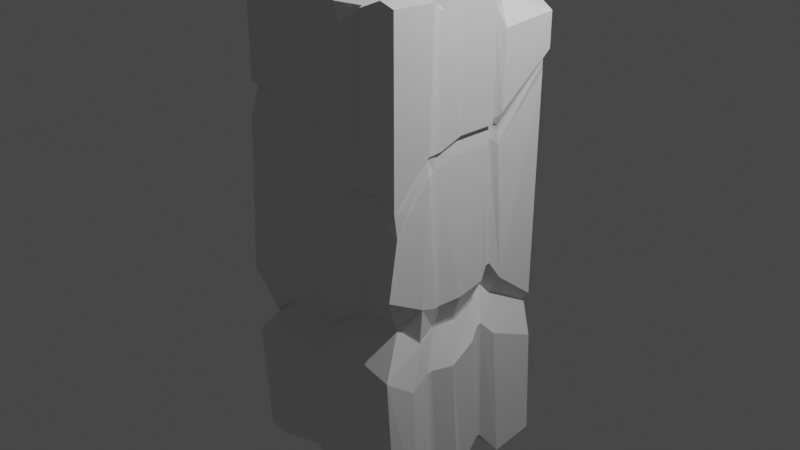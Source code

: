 # Source: V6.Set.RockPillar01.blend  (saved by Blender 2.82.7; exported with 4.5.12 LTS)
import bpy
from mathutils import Matrix  # noqa: F401  (used for matrix-valued properties, if any)

bpy.ops.wm.read_factory_settings(use_empty=True)
scene = bpy.context.scene
scene.name = 'Scene'

# ---- collections
col_collection = bpy.data.collections.new('Collection'); scene.collection.children.link(col_collection)

# ---- materials (node trees are filled in below, after node groups)
mat_material = bpy.data.materials.new('Material')
mat_material.alpha_threshold = 0.0
mat_material.use_transparent_shadow = False
mat_material.line_color = (0.0, 0.0, 0.0, 1.0)

# ---- material node trees
mat_material.use_nodes = True; mat_material.node_tree.nodes.clear()
_N = mat_material.node_tree.nodes; _L = mat_material.node_tree.links
n0 = _N.new('ShaderNodeOutputMaterial'); n0.name = 'Material Output'; n0.location = (300, 300)
n1 = _N.new('ShaderNodeBsdfPrincipled'); n1.name = 'Principled BSDF'; n1.location = (10, 300)
n1.distribution = 'GGX'
n1.subsurface_method = 'BURLEY'
n1.inputs[2].default_value = 0.4
n1.inputs[3].default_value = 1.45
n1.inputs[27].default_value = (0.0, 0.0, 0.0, 1.0)
n1.inputs[28].default_value = 1.0
_L.new(n1.outputs[0], n0.inputs[0])
n0.is_active_output = True

# ---- world
world_world = bpy.data.worlds.new('World'); scene.world = world_world
world_world.use_nodes = True; world_world.node_tree.nodes.clear()
_N = world_world.node_tree.nodes; _L = world_world.node_tree.links
n0 = _N.new('ShaderNodeOutputWorld'); n0.name = 'World Output'; n0.location = (300, 300)
n1 = _N.new('ShaderNodeBackground'); n1.name = 'Background'; n1.location = (10, 300)
n1.inputs[0].default_value = (0.05088, 0.05088, 0.05088, 1.0)
_L.new(n1.outputs[0], n0.inputs[0])
n0.is_active_output = True
world_world.color = (0.05088, 0.05088, 0.05088)
world_world.use_sun_shadow = False
world_world.sun_shadow_jitter_overblur = 0.0

# ---- cameras
cam_camera = bpy.data.cameras.new('Camera')
cam_camera.clip_end = 100.0
cam_camera.ortho_scale = 7.314

# ---- lights
light_light = bpy.data.lights.new('Light', 'POINT')
light_light.transmission_factor = 0.0
light_light.energy = 1000.0
light_light.shadow_soft_size = 0.1
light_light.shadow_maximum_resolution = 0.006
light_light.use_absolute_resolution = True

# ---- meshes
me_cube = bpy.data.meshes.new('Cube')
me_cube.from_pydata([(1.0, 1.0, 0.8512), (1.0, 1.0, -1.0), (1.0, -1.0, 1.0), (1.0, -1.0, -1.0), (-0.9489, 1.0, 0.7832), (-1.0, 1.0, -1.0), (-1.0, -1.0, 1.0), (-1.0, -1.0, -1.0), (0.9456, 0.9757, 0.6166), (1.05, -1.011, 0.2006), (0.9664, 0.9361, -0.3259), (1.048, -1.108, -0.04195), (-1.009, 1.019, 0.2703), (-1.015, 0.9145, -0.2139), (-1.058, -0.983, 0.4266), (-0.9807, -1.102, -0.2139), (-0.9563, -0.5902, -0.9992), (1.053, -0.5918, 0.9994), (-0.9429, -0.4575, 1.0), (1.039, -0.7246, -0.9999), (1.068, -0.6472, 0.3879), (1.056, -0.7001, -0.1297), (-0.982, -0.478, 0.3763), (-0.9364, -0.6188, -0.1686), (-1.009, 0.3187, 0.8771), (1.011, 0.4979, -1.022), (0.978, 0.3474, 0.3966), (1.018, 0.4099, -0.1657), (-0.9887, 0.5053, -1.025), (0.9913, 0.3871, 0.832), (-1.041, 0.3866, 0.4133), (-0.9836, 0.3717, -0.1371), (0.3551, 1.005, -0.9813), (0.2677, -1.004, 0.9743), (0.442, -0.9944, -1.024), (0.2359, 0.9954, 0.9754), (0.1437, 0.9878, 0.424), (0.3316, 0.9564, -0.2494), (0.3283, -1.003, 0.192), (0.4244, -0.9983, -0.06783), (0.4736, -0.6826, -1.024), (0.3125, -0.548, 0.9743), (0.2379, 0.4557, 0.9511), (0.4314, 0.5055, -1.046), (-0.4721, 0.895, -0.9985), (-0.5905, -0.8907, 1.032), (-0.4965, 1.044, 0.3197), (-0.6607, 0.875, -0.3282), (-0.5852, -0.7407, -0.9716), (-0.5087, 0.3967, -1.014), (-0.661, -1.094, -0.9662), (-0.5015, 1.099, 0.8762), (-0.6594, -0.943, 0.427), (-0.6051, -1.078, -0.1357), (-0.4889, -0.4063, 1.024), (-0.4666, 0.5136, 0.9255), (-1.0, -1.0, 0.5673), (1.0, 1.0, 0.707), (1.0, -1.0, 0.2861), (-1.0, 1.0, 0.5045), (-0.9461, -0.4896, 0.516), (1.049, -0.6274, 0.4634), (-1.004, 0.3578, 0.5553), (1.003, 0.3589, 0.52), (0.3271, -1.001, 0.293), (0.1616, 0.9959, 0.5101), (-0.6077, -0.9404, 0.5449), (-0.4952, 1.048, 0.4327), (1.045, 0.8832, -0.5041), (1.049, -1.143, -0.3758), (-0.9257, 0.915, -0.3659), (-1.013, -1.063, -0.5158), (1.062, -0.8161, -0.4719), (-0.9322, -0.6305, -0.4289), (1.075, 0.2884, -0.3908), (-0.9219, 0.3455, -0.3335), (0.4354, 0.8825, -0.4212), (0.4355, -1.127, -0.3946), (-0.5811, 0.8788, -0.4869), (-0.6479, -1.131, -0.4483), (-1.0, -0.01415, -1.0), (1.0, 0.2335, 1.0), (-1.038, 0.2498, 0.443), (-0.9772, 0.1772, -0.1088), (-1.0, -0.07261, 1.0), (1.0, -0.03403, -1.0), (0.9801, 0.2153, 0.4175), (1.024, 0.1346, -0.1397), (0.2481, 0.229, 0.975), (0.4224, 0.168, -1.024), (-0.5545, 0.02735, -0.9844), (-0.4841, 0.2307, 1.014), (1.006, 0.2335, 0.4885), (-1.0, 0.2335, 0.5766), (-0.9255, 0.1391, -0.3203), (1.071, -0.01706, -0.3791), (-0.9542, -0.3902, -0.9928), (0.9584, -0.1586, 1.018), (-1.043, -0.3845, 0.3882), (-0.9548, -0.4733, -0.158), (0.2232, -0.2532, 0.9888), (0.4675, -0.2101, -1.009), (-0.5543, -0.4, -0.9662), (-0.5573, -0.2013, 1.032), (0.9782, -0.1554, 0.4841), (1.058, -0.2723, -0.4472), (-1.027, -0.4021, 1.007), (1.031, -0.1467, -0.9815), (0.9516, -0.1759, 0.4086), (1.029, -0.175, -0.1625), (-1.009, -0.3993, 0.5275), (-0.9367, -0.4681, -0.4145), (0.6194, -1.008, -0.9821), (0.7765, 1.009, 0.9024), (0.7389, -1.001, 0.2326), (0.7849, -1.12, -0.02746), (0.8669, -0.5691, 1.015), (0.7778, 0.5179, 0.9363), (0.5683, 0.9911, -0.984), (0.8276, -0.9907, 1.016), (0.5896, 0.9909, 0.4837), (0.635, 0.9506, -0.2198), (0.6446, -0.7053, -0.9824), (0.59, 0.491, -1.006), (0.6264, 1.002, 0.5664), (0.7563, -0.9967, 0.3319), (0.7348, -1.133, -0.3541), (0.7055, 0.8775, -0.3945), (0.796, 0.2423, 1.015), (0.5879, 0.1547, -0.9833), (0.7699, -0.1725, 1.033), (0.6379, -0.2035, -0.9664), (-0.1177, -0.9612, -1.0), (-0.122, 1.039, 0.9999), (-0.1095, -0.9575, 0.3833), (-0.04756, -1.02, -0.1623), (-0.004522, -0.4684, 0.9992), (-0.1035, 0.3548, 0.9749), (-0.2001, 1.037, -0.9998), (-0.03961, -0.9595, 0.9997), (-0.2247, 1.042, 0.3278), (-0.3603, 0.9259, -0.3239), (-0.0905, -0.6033, -0.9998), (-0.1693, 0.5404, -1.024), (-0.2203, 1.035, 0.439), (-0.05911, -0.9599, 0.5001), (-0.08748, -1.052, -0.4763), (-0.2843, 0.9507, -0.4833), (-0.08608, 0.167, 0.9998), (-0.1641, 0.1656, -0.9999), (-0.1004, -0.267, 1.011), (-0.1065, -0.2537, -0.9886), (0.9589, 0.9559, 0.6678), (0.9589, 0.9559, 0.6548), (0.9589, -0.9585, 0.2942), (0.9589, -0.9585, 0.2655), (0.9616, 0.3476, 0.4461), (-0.9555, 0.9559, 0.5033), (-0.9555, 0.9559, 0.4834), (-0.4875, 1.001, 0.4124), (-0.9007, -0.4767, 0.4947), (-0.9555, -0.9585, 0.546), (0.7315, -0.9559, 0.3116), (1.009, -0.6087, 0.4422), (-0.9662, -0.3786, 0.5066), (0.9647, 0.2222, 0.4674), (-0.9598, 0.3742, 0.5088), (0.6039, 0.9572, 0.5455), (0.145, 0.9516, 0.4886), (-0.05111, -0.918, 0.4789), (0.3088, -0.9596, 0.2722), (-0.2086, 0.9915, 0.418), (-0.5921, -0.9024, 0.5231), (-0.9555, -0.9585, 0.5634), (-0.9006, -0.4754, 0.5141), (1.009, -0.6073, 0.4638), (-0.96, 0.3447, 0.5507), (0.9612, 0.3457, 0.4666), (0.3064, -0.9598, 0.2996), (0.148, 0.9516, 0.5073), (-0.5914, -0.9004, 0.5427), (-0.4837, 1.003, 0.4352), (-0.2046, 0.9917, 0.4406), (0.61, 0.9575, 0.5635), (-0.05033, -0.918, 0.499), (0.9356, -0.1452, 0.4843), (-0.9555, 0.2222, 0.5723), (0.7344, -0.9557, 0.3391), (-0.9555, 0.2222, 0.5553), (0.9363, -0.1451, 0.4629), (0.9644, 0.2222, 0.4879), (-0.9669, -0.3787, 0.5259), (-0.9407, 0.2347, 0.9749), (-0.9407, 0.2812, 0.8841), (0.946, 0.2347, -0.9118), (0.946, 0.2812, -0.9118), (0.9272, 0.2176, 0.4254), (0.9281, 0.264, 0.4274), (0.9803, 0.2411, -0.09446), (0.9802, 0.289, -0.09135), (0.5163, 0.3331, 0.8894), (0.946, 0.2812, 0.9204), (-0.5159, 0.2302, -0.8995), (-0.9407, 0.3163, -0.943), (1.035, 0.1334, -0.3254), (-0.9407, 0.2812, 0.5797), (-0.9072, 0.2432, -0.06105), (-0.9768, 0.2965, 0.454), (0.9519, 0.2812, 0.494), (-0.8683, 0.1871, -0.3311), (-0.07906, 0.3211, 0.9746), (0.2233, 0.3302, 0.9496), (0.6315, 0.3632, -0.8947), (0.3081, 0.3306, -0.9866), (-0.1529, 0.3196, -0.9179), (-0.4501, 0.4159, 0.9315), (-0.8987, 0.2241, 0.5554), (-0.9767, 0.2502, 0.4494), (0.9127, 0.2241, 0.4724), (-0.9407, 0.2347, 0.5755), (-0.8777, 0.145, -0.3567), (-0.9407, 0.2028, -0.9118), (0.946, 0.2347, 0.9749), (-0.9074, 0.195, -0.0653), (0.2249, 0.23, 0.9496), (0.3894, 0.2393, -0.936), (-0.5244, 0.1412, -0.8981), (-0.4579, 0.3333, 0.9869), (0.9515, 0.2347, 0.4923), (1.032, 0.08806, -0.3319), (0.9131, 0.2685, 0.4741), (-0.07714, 0.2747, 0.9746), (-0.1508, 0.2732, -0.9119), (0.7652, 0.2427, 0.9904), (0.6074, 0.2262, -0.8947), (-0.8987, 0.2685, 0.5197), (-0.8987, 0.2685, 0.5755), (0.9128, 0.2685, 0.4934), (-0.8987, 0.2241, 0.5714), (0.9124, 0.2241, 0.4918), (0.9141, 0.388, -0.2398), (0.911, 0.9105, -0.3604), (-0.5799, 0.877, -0.4112), (-0.9044, 0.9105, -0.3259), (-0.9044, -0.8811, -0.4309), (-0.9044, -0.9049, -0.4191), (-0.8537, -0.5109, -0.3522), (0.6524, -0.9074, -0.1916), (0.911, -0.9049, -0.1925), (0.958, -0.6291, -0.2978), (-0.8876, -0.3443, -0.3378), (-0.9009, 0.3983, -0.2814), (0.5973, 0.9066, -0.2766), (0.3071, 0.9116, -0.3097), (-0.07361, -0.8647, -0.3444), (0.3295, -0.9039, -0.2368), (-0.2887, 0.9434, -0.4054), (-0.6026, -0.9364, -0.3212), (0.862, 0.258, -0.1801), (0.911, 0.9343, -0.3735), (0.911, -0.8811, -0.2094), (-0.9044, 0.9343, -0.3398), (0.9595, -0.6063, -0.3126), (-0.8522, -0.488, -0.3657), (0.9143, 0.4134, -0.2561), (-0.9007, 0.4236, -0.2968), (0.308, 0.9355, -0.3245), (0.3305, -0.88, -0.2533), (-0.5747, 0.8992, -0.4235), (-0.6009, -0.9141, -0.3349), (-0.07512, -0.8409, -0.3578), (0.65, -0.8837, -0.2081), (-0.287, 0.9674, -0.4174), (0.91, -0.09958, -0.2884), (0.5951, 0.9303, -0.2912), (0.9123, -0.1235, -0.2737), (0.911, 0.1231, -0.2249), (-0.8505, 0.258, -0.2168), (-0.89, -0.3203, -0.3513), (-0.9044, 0.2386, -0.2802), (-0.9044, 0.2147, -0.2649), (0.911, 0.147, -0.2411), (0.862, 0.2819, -0.1955), (0.862, 0.2159, -0.1851), (-0.8505, 0.2819, -0.2884), (-0.8505, 0.2397, -0.3109), (-0.8505, 0.2159, -0.2229), (0.862, 0.2397, -0.2004), (0.5436, 0.9676, -0.9656), (0.4946, 0.9676, -0.9656), (0.5436, -0.9662, 0.9682), (0.4946, -0.8922, 0.9682), (0.4161, 0.9582, 0.4526), (0.3588, 0.9598, 0.4365), (0.53, 0.9223, -0.2264), (0.4831, 0.9241, -0.2167), (0.585, -0.6766, -0.9656), (0.5361, -0.6733, -0.9656), (0.5544, 0.4837, -0.9874), (0.5055, 0.4839, -0.9875), (0.4946, 0.9676, 0.8562), (0.4862, 0.4456, 0.8902), (0.4563, -0.2066, 0.9836), (0.5491, -0.5449, 0.9676), (0.5264, -0.195, -0.95), (0.5582, -0.9664, -0.04097), (0.4872, -0.9689, 0.2114), (0.4946, -0.9662, 0.309), (0.3835, 0.9676, 0.5194), (0.5678, 0.8505, -0.384), (0.4946, -0.9662, -0.9656), (0.5394, -1.092, -0.3568), (0.427, 0.9249, 0.53), (0.4436, 0.9676, 0.533), (0.5436, -0.9662, 0.3059), (0.4981, 0.9041, -0.296), (0.6138, 0.8509, -0.3942), (0.4537, 0.9041, -0.2889), (0.5886, -1.093, -0.3573), (0.5163, 0.3041, -0.8804), (0.4289, 0.3062, -0.8804), (0.4946, 0.2264, 0.9682), (0.4701, 0.2276, 0.9439), (0.5436, 0.1945, -0.9656), (0.4405, 0.1959, -0.9656), (0.575, -0.1891, -0.9497), (0.5436, -0.9662, -0.9656), (0.5436, 0.8661, 0.8055), (0.5367, -0.9697, 0.2098), (0.6074, -0.9649, -0.0408), (0.598, -0.5482, 0.9675), (0.5352, 0.4934, 0.8583), (0.5436, 0.2264, 0.9682), (0.5049, -0.2006, 0.9839), (0.423, 0.9249, 0.5125), (0.4981, -0.8512, -0.2173), (0.365, 0.9249, 0.4989), (0.4537, -0.8512, -0.2191), (0.4758, -0.9261, 0.2891), (0.4758, -0.9261, 0.3156), (0.3695, 0.9249, 0.5169), (0.5227, -0.9261, 0.3126), (0.5227, -0.9261, 0.2859), (0.4701, 0.2276, -0.8804), (0.5163, 0.2276, -0.8804), (0.5163, 0.2276, 0.9439), (0.4981, 0.881, -0.2819), (0.4537, 0.881, -0.2746), (0.4537, -0.8743, -0.2031), (0.4981, -0.8743, -0.2013), (0.9207, -0.3698, 0.4467), (0.9599, -0.3842, 0.4463), (-0.9502, -0.3842, -0.9533), (-0.9502, -0.4334, -0.9533), (0.9595, -0.3842, 0.9564), (0.9595, -0.4334, 0.9564), (-0.9849, -0.3667, 0.3656), (-0.9848, -0.4158, 0.3607), (-0.9309, -0.4611, -0.1562), (-0.9311, -0.5123, -0.1607), (-0.9502, -0.4334, 0.494), (-0.9502, -0.4334, 0.9564), (0.9832, -0.4602, -0.1746), (0.9289, -0.4497, 0.3722), (0.9595, -0.4334, 0.4445), (0.9859, -0.5528, -0.4501), (0.9595, -0.4334, -0.9533), (-0.5898, -0.5276, -0.9287), (-0.9258, -0.5066, -0.4093), (0.7811, -0.4248, 0.9714), (0.2517, -0.4376, 0.9322), (0.477, -0.4191, 0.926), (-0.05067, -0.3929, 0.9561), (0.2509, -0.3884, 0.9322), (0.4173, -0.379, -0.9763), (0.4181, -0.4282, -0.9764), (-0.1252, -0.3945, -0.9534), (-0.5226, -0.3331, 0.9793), (-0.5851, -0.4787, -0.9295), (-0.5179, -0.2842, 0.9785), (0.9203, -0.4169, 0.445), (-0.9077, -0.3698, 0.4783), (0.9207, -0.3698, 0.4262), (0.9298, -0.4006, 0.3744), (-0.9077, -0.4169, 0.4924), (0.9891, -0.5047, -0.4432), (-0.9502, -0.3842, 0.4985), (-0.9077, -0.3698, 0.4967), (0.8746, -0.3925, -0.2823), (-0.9502, -0.3842, 0.9564), (0.9595, -0.3842, -0.9533), (0.9831, -0.4095, -0.1713), (-0.9222, -0.4587, -0.4012), (-0.0527, -0.3438, 0.9561), (-0.1272, -0.3453, -0.9534), (0.7798, -0.3756, 0.9713), (0.5237, -0.3715, -0.9205), (0.5811, -0.3923, -0.9367), (0.5824, -0.4415, -0.9367), (0.5237, -0.4191, -0.9205), (0.5237, -0.3715, 0.926), (-0.9077, -0.4169, 0.4738), (0.9203, -0.4169, 0.4244), (0.8746, -0.3697, -0.2962), (-0.8588, -0.3478, -0.3284), (-0.8588, -0.3925, -0.3348), (-0.8588, -0.3697, -0.3475), (0.8746, -0.325, -0.2909), (0.8746, -0.3478, -0.2769), (-0.8588, -0.325, -0.3412), (0.5237, -0.4191, 0.926), (0.477, -0.4191, -0.9205), (0.477, -0.3715, 0.926), (0.477, -0.3715, -0.9205), (-0.3083, 0.9166, 0.4176), (-0.3234, 0.9589, 0.4158), (-0.2813, 0.9589, 0.4219), (-0.268, 0.9166, 0.4235), (-0.237, -0.3707, 0.9193), (-0.2834, -0.3005, 0.972), (-0.1941, 0.2239, -0.8752), (-0.2079, 0.1211, -0.9599), (-0.2079, 0.9589, -0.9599), (-0.2524, 0.9589, -0.9599), (-0.2079, -0.9622, 0.9612), (-0.2524, -0.9622, 0.9612), (-0.2811, 0.966, 0.315), (-0.3215, 0.967, 0.3072), (-0.3914, 0.859, -0.3116), (-0.4473, 0.8553, -0.3179), (-0.1676, -0.6198, -0.9594), (-0.2121, -0.6168, -0.9594), (-0.1971, 0.4809, -0.9826), (-0.2416, 0.4811, -0.9826), (-0.2524, -0.9622, -0.9599), (-0.3676, 0.8822, -0.4698), (-0.2524, -0.9622, 0.4929), (-0.2209, -1.025, -0.1624), (-0.2987, -0.9575, 0.3794), (-0.3522, 0.9589, 0.9071), (-0.3045, 0.3956, 0.9372), (-0.2493, -1.048, -0.4634), (-0.1992, -0.4892, 0.961), (-0.1977, -0.9223, 0.4803), (-0.2079, -0.9622, 0.4813), (-0.2268, -0.8479, -0.351), (-0.3159, 0.8959, -0.4011), (-0.3114, 0.8797, -0.4643), (-0.3649, 0.8959, -0.4086), (-0.3681, 0.873, -0.3971), (-0.3189, 0.873, -0.3895), (-0.2021, -1.05, -0.4567), (-0.2162, 0.3017, 0.9372), (-0.1941, 0.2685, 0.9371), (-0.1941, 0.2685, -0.881), (-0.2361, 0.2239, -0.8752), (-0.2524, 0.1211, -0.9599), (-0.1941, 0.2239, 0.9371), (-0.2079, 0.1208, 0.9612), (-0.2138, -0.289, -0.9489), (-0.2524, 0.1208, 0.9612), (-0.1696, -0.2836, -0.9487), (-0.1944, -0.3707, -0.915), (-0.2404, -0.9223, 0.4914), (-0.3544, 0.3037, 0.9371), (-0.237, -0.3707, -0.915), (-0.2079, -0.9622, -0.9599), (-0.2079, 0.9589, 0.9612), (-0.2518, -0.958, 0.3688), (-0.1743, -1.021, -0.1548), (-0.1547, -0.4922, 0.961), (-0.2392, -0.295, 0.9722), (-0.271, 0.9166, 0.4018), (-0.1864, -0.8479, -0.3428), (-0.237, -0.418, 0.9193), (-0.1944, -0.418, 0.9193), (-0.3112, 0.9166, 0.3956), (-0.2404, -0.9223, 0.4726), (-0.1977, -0.9223, 0.461), (-0.2361, 0.3099, -0.8752), (-0.2361, 0.2239, 0.9371), (-0.2268, -0.8708, -0.3383), (-0.1944, -0.3707, 0.9193), (-0.1864, -0.8708, -0.3298), (-0.1944, -0.418, -0.915), (-0.237, -0.418, -0.915)], [], [(54, 18, 6, 45), (31, 13, 243, 251), (367, 378, 465, 485), (122, 19, 3, 112), (105, 95, 281, 273), (204, 74, 264, 282), (63, 57, 0, 29), (27, 10, 8, 26), (67, 59, 4, 51), (47, 13, 12, 46), (60, 56, 6, 18), (23, 15, 14, 22), (125, 58, 2, 119), (115, 11, 9, 114), (101, 304, 413, 374), (60, 18, 361, 360), (11, 21, 20, 9), (58, 61, 17, 2), (94, 111, 278, 279), (325, 131, 397, 396), (229, 204, 282, 287), (23, 22, 357, 359), (51, 4, 24, 55), (118, 1, 25, 123), (234, 129, 323, 344), (59, 62, 24, 4), (13, 31, 30, 12), (190, 165, 218, 239), (82, 188, 216, 217), (141, 256, 450, 428), (138, 32, 43, 143), (255, 267, 337, 348), (42, 211, 200, 301), (98, 99, 358, 356), (135, 39, 38, 134), (145, 64, 33, 139), (33, 64, 307, 291), (89, 225, 343, 324), (198, 87, 276, 283), (142, 40, 34, 132), (135, 134, 468, 469), (266, 253, 347, 317), (16, 48, 50, 7), (199, 198, 283, 258), (56, 66, 45, 6), (15, 53, 52, 14), (164, 98, 356, 381), (5, 44, 49, 28), (159, 181, 414, 476), (106, 110, 386, 389), (172, 52, 438, 477), (242, 47, 429, 449), (13, 47, 242, 243), (145, 139, 424, 444), (75, 28, 203, 209), (46, 12, 158, 159), (103, 379, 418, 419), (61, 58, 154, 175), (9, 20, 163, 155), (58, 125, 187, 154), (64, 145, 184, 178), (62, 59, 157, 176), (36, 168, 336, 293), (180, 172, 477, 463), (40, 142, 376, 375), (184, 145, 444, 443), (134, 169, 478, 468), (5, 70, 78, 44), (38, 39, 305, 306), (138, 147, 76, 32), (71, 79, 269, 244), (1, 68, 74, 25), (7, 71, 73, 16), (105, 273, 407, 385), (118, 127, 68, 1), (19, 72, 69, 3), (28, 75, 70, 5), (50, 79, 71, 7), (188, 186, 238, 216), (96, 111, 94, 80), (82, 98, 164, 188), (124, 57, 152, 183), (128, 81, 222, 233), (63, 29, 201, 208), (187, 125, 314, 341), (122, 112, 326, 296), (78, 268, 448, 435), (104, 92, 81, 97), (109, 87, 86, 108), (256, 272, 446, 450), (166, 30, 207, 235), (27, 26, 197, 199), (123, 25, 195, 212), (42, 137, 210, 211), (41, 303, 371, 370), (191, 164, 381, 387), (90, 226, 455, 456), (108, 86, 165, 189), (333, 302, 412, 400), (85, 95, 105, 107), (22, 160, 401, 357), (55, 215, 464, 440), (80, 90, 102, 96), (149, 89, 101, 151), (302, 100, 373, 412), (91, 84, 106, 103), (129, 85, 107, 131), (70, 75, 265, 261), (93, 110, 106, 84), (83, 99, 98, 82), (64, 178, 339, 307), (81, 128, 130, 97), (143, 43, 213, 214), (90, 80, 221, 226), (126, 271, 335, 318), (3, 69, 126, 112), (26, 8, 153, 156), (66, 56, 173, 180), (17, 116, 119, 2), (27, 199, 258, 240), (57, 124, 113, 0), (10, 121, 120, 8), (103, 106, 389, 379), (0, 113, 117, 29), (189, 185, 350, 382), (125, 119, 290, 314), (35, 42, 301, 300), (115, 114, 328, 329), (21, 11, 248, 249), (43, 32, 289, 299), (393, 150, 471, 482), (88, 148, 150, 100), (30, 31, 206, 207), (148, 88, 224, 231), (272, 147, 447, 446), (34, 77, 146, 132), (8, 120, 167, 153), (36, 140, 171, 168), (41, 136, 139, 33), (206, 31, 251, 277), (65, 144, 133, 35), (37, 141, 140, 36), (278, 111, 392, 409), (35, 133, 137, 42), (270, 254, 483, 473), (126, 69, 260, 271), (142, 132, 466, 430), (137, 133, 467, 452), (97, 130, 395, 354), (377, 54, 442, 474), (140, 141, 428, 426), (161, 172, 180, 173), (179, 65, 308, 340), (169, 170, 178, 184), (24, 62, 205, 193), (158, 166, 176, 157), (155, 163, 175, 154), (262, 72, 365, 403), (162, 155, 154, 187), (160, 161, 173, 174), (159, 158, 157, 181), (156, 153, 152, 177), (55, 24, 193, 215), (189, 165, 190, 185), (54, 45, 425, 442), (188, 164, 191, 186), (61, 175, 380, 364), (153, 167, 183, 152), (269, 79, 441, 445), (168, 171, 182, 179), (26, 156, 230, 197), (25, 74, 204, 195), (131, 107, 390, 397), (133, 144, 416, 467), (118, 123, 298, 288), (117, 113, 327, 331), (110, 93, 186, 191), (92, 104, 185, 190), (56, 60, 174, 173), (59, 67, 181, 157), (22, 14, 161, 160), (12, 30, 166, 158), (57, 63, 177, 152), (123, 212, 319, 298), (62, 176, 236, 205), (14, 52, 172, 161), (175, 163, 402, 380), (134, 38, 170, 169), (114, 9, 155, 162), (144, 65, 179, 182), (198, 199, 197, 196), (228, 208, 201, 222), (146, 77, 267, 270), (196, 197, 230, 218), (221, 220, 209, 203), (195, 204, 229, 194), (79, 50, 434, 441), (203, 202, 226, 221), (214, 213, 225, 232), (96, 102, 378, 352), (215, 193, 192, 227), (212, 195, 194, 234), (95, 229, 287, 281), (205, 219, 192, 193), (206, 223, 217, 207), (120, 121, 294, 292), (201, 200, 233, 222), (46, 159, 476, 427), (211, 210, 231, 224), (218, 230, 237, 239), (235, 216, 238, 236), (219, 205, 236, 238), (208, 228, 239, 237), (207, 217, 216, 235), (81, 92, 228, 222), (86, 87, 198, 196), (146, 270, 473, 451), (186, 93, 219, 238), (113, 124, 313, 327), (143, 214, 454, 432), (84, 91, 227, 192), (89, 149, 232, 225), (92, 190, 239, 228), (85, 129, 234, 194), (176, 166, 235, 236), (225, 213, 320, 343), (177, 63, 208, 237), (254, 135, 469, 483), (224, 88, 321, 322), (156, 177, 237, 230), (69, 72, 262, 260), (165, 86, 196, 218), (95, 85, 194, 229), (93, 84, 192, 219), (29, 117, 200, 201), (80, 94, 220, 221), (83, 82, 217, 223), (28, 49, 202, 203), (269, 257, 245, 244), (265, 251, 243, 261), (262, 249, 248, 260), (274, 252, 241, 259), (67, 51, 439, 415), (244, 245, 246, 263), (259, 241, 240, 264), (279, 280, 286, 285), (272, 256, 253, 266), (211, 224, 322, 200), (261, 243, 242, 268), (139, 136, 470, 424), (251, 265, 284, 277), (264, 240, 258, 282), (278, 250, 280, 279), (160, 174, 384, 401), (281, 276, 275, 273), (260, 248, 247, 271), (233, 200, 345), (267, 255, 254, 270), (210, 137, 452, 453), (285, 286, 277, 284), (282, 258, 283, 287), (276, 281, 287, 283), (78, 70, 261, 268), (183, 167, 334, 312), (15, 23, 246, 245), (119, 116, 330, 290), (209, 220, 285, 284), (53, 15, 245, 257), (76, 147, 272, 266), (21, 249, 388, 362), (39, 135, 254, 255), (11, 115, 247, 248), (75, 209, 284, 265), (141, 37, 253, 256), (121, 10, 241, 252), (74, 68, 259, 264), (100, 150, 393, 373), (87, 109, 275, 276), (83, 223, 286, 280), (73, 71, 244, 263), (223, 206, 277, 286), (220, 94, 279, 285), (99, 83, 280, 250), (303, 330, 410, 371), (10, 27, 240, 241), (68, 127, 274, 259), (329, 305, 348, 349), (327, 300, 301, 331), (107, 105, 385, 390), (294, 295, 293, 292), (313, 308, 300, 327), (330, 303, 291, 290), (308, 313, 312, 340), (326, 318, 311, 310), (299, 298, 319, 320), (316, 309, 317, 315), (332, 321, 302, 333), (324, 323, 325, 304), (289, 309, 316, 288), (289, 288, 298, 299), (163, 20, 363, 402), (305, 329, 328, 306), (307, 314, 290, 291), (297, 296, 326, 310), (334, 336, 340, 312), (338, 342, 341, 339), (314, 307, 339, 341), (306, 328, 342, 338), (292, 293, 336, 334), (200, 322, 345), (320, 319, 344, 343), (321, 332, 345, 322), (323, 324, 343, 344), (331, 301, 200), (335, 349, 348, 337), (317, 347, 346, 315), (295, 294, 346, 347), (311, 318, 335, 337), (37, 36, 293, 295), (65, 35, 300, 308), (32, 76, 309, 289), (213, 43, 299, 320), (271, 247, 349, 335), (200, 117, 331), (34, 40, 297, 310), (252, 274, 315, 346), (274, 127, 316, 315), (77, 34, 310, 311), (39, 255, 348, 305), (129, 131, 325, 323), (41, 33, 291, 303), (247, 115, 329, 349), (76, 266, 317, 309), (130, 128, 332, 333), (178, 170, 338, 339), (168, 179, 340, 336), (267, 77, 311, 337), (128, 233, 345, 332), (127, 118, 288, 316), (88, 100, 302, 321), (112, 126, 318, 326), (114, 162, 342, 328), (101, 89, 324, 304), (170, 38, 306, 338), (124, 183, 312, 313), (121, 252, 346, 294), (167, 120, 292, 334), (162, 187, 341, 342), (253, 37, 295, 347), (212, 234, 344, 319), (358, 359, 357, 356), (386, 360, 361, 389), (397, 390, 366, 398), (379, 389, 361, 377), (394, 374, 375, 376), (359, 358, 404, 405), (352, 378, 367, 353), (53, 257, 481, 437), (351, 364, 380, 350), (390, 385, 365, 366), (362, 391, 383, 363), (364, 351, 354, 355), (353, 368, 392, 352), (360, 386, 387, 384), (375, 374, 413, 411), (354, 395, 369, 355), (373, 370, 371, 412), (373, 393, 372, 370), (47, 46, 427, 429), (381, 401, 384, 387), (402, 382, 350, 380), (397, 398, 399, 396), (356, 357, 401, 381), (363, 383, 382, 402), (369, 395, 400, 410), (407, 408, 388, 403), (406, 405, 404, 409), (391, 362, 388, 408), (392, 368, 406, 409), (365, 385, 407, 403), (400, 412, 371, 410), (413, 396, 399, 411), (122, 296, 399, 398), (20, 21, 362, 363), (297, 40, 375, 411), (108, 189, 382, 383), (17, 61, 364, 355), (275, 109, 391, 408), (72, 19, 366, 365), (174, 60, 360, 384), (48, 16, 353, 367), (18, 54, 377, 361), (16, 73, 368, 353), (257, 269, 445, 481), (136, 41, 370, 372), (73, 263, 406, 368), (116, 17, 355, 369), (110, 191, 387, 386), (151, 101, 374, 394), (185, 104, 351, 350), (249, 262, 403, 388), (263, 246, 405, 406), (250, 278, 409, 404), (19, 122, 398, 366), (109, 108, 383, 391), (273, 275, 408, 407), (104, 97, 354, 351), (130, 333, 400, 395), (304, 325, 396, 413), (99, 250, 404, 358), (296, 297, 411, 399), (246, 23, 359, 405), (111, 96, 352, 392), (330, 116, 369, 410), (441, 451, 473, 445), (469, 437, 481, 483), (430, 431, 485, 484), (467, 439, 440, 452), (428, 429, 427, 426), (416, 415, 439, 467), (470, 442, 425, 424), (426, 427, 476, 472), (415, 416, 417, 414), (444, 436, 463, 443), (466, 451, 441, 434), (447, 435, 448, 446), (421, 456, 455, 420), (429, 428, 450, 449), (458, 460, 419, 471), (456, 421, 461, 459), (423, 435, 447, 422), (431, 430, 466, 434), (436, 444, 424, 425), (437, 469, 468, 438), (423, 422, 432, 433), (472, 476, 414, 417), (459, 461, 462, 465), (477, 478, 443, 463), (438, 468, 478, 477), (453, 464, 480, 457), (479, 454, 420, 455), (460, 458, 457, 480), (433, 432, 454, 479), (452, 440, 464, 453), (442, 470, 475, 474), (473, 483, 481, 445), (448, 449, 450, 446), (482, 418, 474, 475), (465, 462, 484, 485), (471, 419, 418, 482), (136, 372, 475, 470), (379, 377, 474, 418), (102, 90, 456, 459), (148, 231, 457, 458), (138, 143, 432, 422), (91, 103, 419, 460), (181, 67, 415, 414), (376, 142, 430, 484), (144, 182, 417, 416), (226, 202, 479, 455), (215, 227, 480, 464), (214, 232, 420, 454), (151, 394, 462, 461), (231, 210, 453, 457), (48, 367, 485, 431), (169, 184, 443, 478), (50, 48, 431, 434), (149, 151, 461, 421), (182, 171, 472, 417), (44, 78, 435, 423), (227, 91, 460, 480), (150, 148, 458, 471), (378, 102, 459, 465), (45, 66, 436, 425), (232, 149, 421, 420), (52, 53, 437, 438), (202, 49, 433, 479), (372, 393, 482, 475), (147, 138, 422, 447), (394, 376, 484, 462), (49, 44, 423, 433), (132, 146, 451, 466), (51, 55, 440, 439), (66, 180, 463, 436), (268, 242, 449, 448), (171, 140, 426, 472)])
_uv = me_cube.uv_layers.new(name='UVMap')
_uv.uv.foreach_set('vector', [0.7816, 0.6793, 0.875, 0.6793, 0.875, 0.75, 0.7816, 0.75, 0.4618, 0.1603, 0.4589, 0.25, 0.4589, 0.25, 0.4618, 0.1603, 0.2184, 0.6793, 0.2184, 0.6729, 0.2184, 0.6729, 0.2184, 0.6793, 0.3181, 0.6793, 0.375, 0.6793, 0.375, 0.75, 0.3181, 0.75, 0.468, 0.6729, 0.461, 0.5958, 0.461, 0.5958, 0.468, 0.6729, 0.4605, 0.5897, 0.4605, 0.5897, 0.4605, 0.5897, 0.4605, 0.5897, 0.5671, 0.5897, 0.5846, 0.5, 0.625, 0.5, 0.625, 0.5897, 0.4625, 0.5897, 0.4542, 0.5, 0.5829, 0.5, 0.5646, 0.5897, 0.5711, 0.3434, 0.5631, 0.25, 0.625, 0.25, 0.625, 0.3434, 0.4571, 0.3434, 0.4589, 0.25, 0.5605, 0.25, 0.5688, 0.3434, 0.5687, 0.07067, 0.5709, 0.0, 0.625, 0.0, 0.625, 0.07067, 0.4647, 0.07067, 0.467, 0.0, 0.5686, 0.0, 0.5663, 0.07067, 0.5438, 0.8069, 0.5358, 0.75, 0.625, 0.75, 0.625, 0.8069, 0.4749, 0.8069, 0.4773, 0.75, 0.532, 0.75, 0.5403, 0.8069, 0.3118, 0.6729, 0.3118, 0.6729, 0.3118, 0.6729, 0.3118, 0.6729, 0.5687, 0.07067, 0.625, 0.07067, 0.625, 0.07067, 0.5687, 0.07067, 0.4773, 0.75, 0.4707, 0.6793, 0.5464, 0.6793, 0.532, 0.75, 0.5358, 0.75, 0.5496, 0.6793, 0.625, 0.6793, 0.625, 0.75, 0.46, 0.1542, 0.4625, 0.07711, 0.4625, 0.07711, 0.46, 0.1542, 0.3181, 0.6729, 0.3181, 0.6729, 0.3181, 0.6729, 0.3181, 0.6729, 0.461, 0.5958, 0.4605, 0.5897, 0.4605, 0.5897, 0.461, 0.5958, 0.4647, 0.07067, 0.5663, 0.07067, 0.5663, 0.07067, 0.4647, 0.07067, 0.7816, 0.5, 0.875, 0.5, 0.875, 0.5897, 0.7816, 0.5897, 0.3181, 0.5, 0.375, 0.5, 0.375, 0.5897, 0.3181, 0.5897, 0.3181, 0.5958, 0.3181, 0.5958, 0.3181, 0.5958, 0.3181, 0.5958, 0.5631, 0.25, 0.5659, 0.1603, 0.625, 0.1603, 0.625, 0.25, 0.4589, 0.25, 0.4618, 0.1603, 0.5634, 0.1603, 0.5605, 0.25, 0.5659, 0.5958, 0.5634, 0.5958, 0.5634, 0.5958, 0.5659, 0.5958, 0.5636, 0.1542, 0.5636, 0.1542, 0.5636, 0.1542, 0.5636, 0.1542, 0.457, 0.3492, 0.457, 0.3492, 0.457, 0.3492, 0.457, 0.3492, 0.2242, 0.5, 0.3118, 0.5, 0.3118, 0.5897, 0.2242, 0.5897, 0.4747, 0.8132, 0.4724, 0.8132, 0.4724, 0.8132, 0.4747, 0.8132, 0.6882, 0.5897, 0.6882, 0.5897, 0.6882, 0.5897, 0.6882, 0.5897, 0.5661, 0.07711, 0.4645, 0.07711, 0.4645, 0.07711, 0.5661, 0.07711, 0.4711, 0.9008, 0.4747, 0.8132, 0.5413, 0.8132, 0.5541, 0.9008, 0.557, 0.9008, 0.5446, 0.8132, 0.625, 0.8132, 0.625, 0.9008, 0.625, 0.8132, 0.5446, 0.8132, 0.5446, 0.8132, 0.625, 0.8132, 0.3118, 0.5958, 0.3118, 0.5958, 0.3118, 0.5958, 0.3118, 0.5958, 0.463, 0.5958, 0.463, 0.5958, 0.463, 0.5958, 0.463, 0.5958, 0.2242, 0.6793, 0.3118, 0.6793, 0.3118, 0.75, 0.2242, 0.75, 0.4711, 0.9008, 0.5541, 0.9008, 0.5541, 0.9008, 0.4711, 0.9008, 0.4535, 0.4368, 0.4554, 0.4368, 0.4554, 0.4368, 0.4535, 0.4368, 0.125, 0.6793, 0.2184, 0.6793, 0.2184, 0.75, 0.125, 0.75, 0.4625, 0.5897, 0.463, 0.5958, 0.463, 0.5958, 0.4625, 0.5897, 0.5709, 1.0, 0.5578, 0.9066, 0.625, 0.9066, 0.625, 1.0, 0.467, 1.0, 0.4708, 0.9066, 0.555, 0.9066, 0.5686, 1.0, 0.5661, 0.07711, 0.5661, 0.07711, 0.5661, 0.07711, 0.5661, 0.07711, 0.125, 0.5, 0.2184, 0.5, 0.2184, 0.5897, 0.125, 0.5897, 0.5688, 0.3434, 0.5711, 0.3434, 0.5711, 0.3434, 0.5688, 0.3434, 0.625, 0.07711, 0.5685, 0.07711, 0.5685, 0.07711, 0.625, 0.07711, 0.555, 0.9066, 0.555, 0.9066, 0.555, 0.9066, 0.555, 0.9066, 0.4571, 0.3434, 0.4571, 0.3434, 0.4571, 0.3434, 0.4571, 0.3434, 0.4589, 0.25, 0.4571, 0.3434, 0.4571, 0.3434, 0.4589, 0.25, 0.557, 0.9008, 0.625, 0.9008, 0.625, 0.9008, 0.557, 0.9008, 0.4598, 0.1603, 0.375, 0.1603, 0.375, 0.1603, 0.4598, 0.1603, 0.5688, 0.3434, 0.5605, 0.25, 0.5605, 0.25, 0.5688, 0.3434, 0.7816, 0.6729, 0.7816, 0.6729, 0.7816, 0.6729, 0.7816, 0.6729, 0.5496, 0.6793, 0.5358, 0.75, 0.5358, 0.75, 0.5496, 0.6793, 0.532, 0.75, 0.5464, 0.6793, 0.5464, 0.6793, 0.532, 0.75, 0.5358, 0.75, 0.5438, 0.8069, 0.5438, 0.8069, 0.5358, 0.75, 0.5446, 0.8132, 0.557, 0.9008, 0.557, 0.9008, 0.5446, 0.8132, 0.5659, 0.1603, 0.5631, 0.25, 0.5631, 0.25, 0.5659, 0.1603, 0.5772, 0.4368, 0.5772, 0.4368, 0.5772, 0.4368, 0.5772, 0.4368, 0.5578, 0.9066, 0.555, 0.9066, 0.555, 0.9066, 0.5578, 0.9066, 0.3118, 0.6793, 0.2242, 0.6793, 0.2242, 0.6793, 0.3118, 0.6793, 0.557, 0.9008, 0.557, 0.9008, 0.557, 0.9008, 0.557, 0.9008, 0.5541, 0.9008, 0.5541, 0.9008, 0.5541, 0.9008, 0.5541, 0.9008, 0.375, 0.25, 0.457, 0.25, 0.4553, 0.3434, 0.375, 0.3434, 0.5413, 0.8132, 0.4747, 0.8132, 0.4747, 0.8132, 0.5413, 0.8132, 0.375, 0.3492, 0.4552, 0.3492, 0.4535, 0.4368, 0.375, 0.4368, 0.4649, 1.0, 0.4687, 0.9066, 0.4687, 0.9066, 0.4649, 1.0, 0.375, 0.5, 0.4524, 0.5, 0.4605, 0.5897, 0.375, 0.5897, 0.375, 0.0, 0.4649, 0.0, 0.4627, 0.07067, 0.375, 0.07067, 0.468, 0.6729, 0.468, 0.6729, 0.468, 0.6729, 0.468, 0.6729, 0.375, 0.4431, 0.4534, 0.4431, 0.4524, 0.5, 0.375, 0.5, 0.375, 0.6793, 0.4686, 0.6793, 0.4749, 0.75, 0.375, 0.75, 0.375, 0.1603, 0.4598, 0.1603, 0.457, 0.25, 0.375, 0.25, 0.375, 0.9066, 0.4687, 0.9066, 0.4649, 1.0, 0.375, 1.0, 0.5636, 0.1542, 0.5661, 0.1542, 0.5661, 0.1542, 0.5636, 0.1542, 0.375, 0.07711, 0.4625, 0.07711, 0.46, 0.1542, 0.375, 0.1542, 0.5636, 0.1542, 0.5661, 0.07711, 0.5661, 0.07711, 0.5636, 0.1542, 0.5797, 0.4431, 0.5846, 0.5, 0.5846, 0.5, 0.5797, 0.4431, 0.6819, 0.5958, 0.625, 0.5958, 0.625, 0.5958, 0.6819, 0.5958, 0.5671, 0.5897, 0.625, 0.5897, 0.625, 0.5897, 0.5671, 0.5897, 0.5438, 0.8069, 0.5438, 0.8069, 0.5438, 0.8069, 0.5438, 0.8069, 0.3181, 0.6793, 0.3181, 0.75, 0.3181, 0.75, 0.3181, 0.6793, 0.4553, 0.3434, 0.4553, 0.3434, 0.4553, 0.3434, 0.4553, 0.3434, 0.5508, 0.6729, 0.5659, 0.5958, 0.625, 0.5958, 0.625, 0.6729, 0.4701, 0.6729, 0.463, 0.5958, 0.5634, 0.5958, 0.5477, 0.6729, 0.457, 0.3492, 0.4552, 0.3492, 0.4552, 0.3492, 0.457, 0.3492, 0.5634, 0.1603, 0.5634, 0.1603, 0.5634, 0.1603, 0.5634, 0.1603, 0.4625, 0.5897, 0.5646, 0.5897, 0.5646, 0.5897, 0.4625, 0.5897, 0.3181, 0.5897, 0.375, 0.5897, 0.375, 0.5897, 0.3181, 0.5897, 0.6882, 0.5897, 0.7758, 0.5897, 0.7758, 0.5897, 0.6882, 0.5897, 0.6882, 0.6793, 0.6882, 0.6793, 0.6882, 0.6793, 0.6882, 0.6793, 0.5685, 0.07711, 0.5661, 0.07711, 0.5661, 0.07711, 0.5685, 0.07711, 0.2184, 0.5958, 0.2184, 0.5958, 0.2184, 0.5958, 0.2184, 0.5958, 0.5477, 0.6729, 0.5634, 0.5958, 0.5634, 0.5958, 0.5477, 0.6729, 0.6819, 0.6729, 0.6882, 0.6729, 0.6882, 0.6729, 0.6819, 0.6729, 0.375, 0.5958, 0.461, 0.5958, 0.468, 0.6729, 0.375, 0.6729, 0.5663, 0.07067, 0.5663, 0.07067, 0.5663, 0.07067, 0.5663, 0.07067, 0.7816, 0.5897, 0.7816, 0.5897, 0.7816, 0.5897, 0.7816, 0.5897, 0.125, 0.5958, 0.2184, 0.5958, 0.2184, 0.6729, 0.125, 0.6729, 0.2242, 0.5958, 0.3118, 0.5958, 0.3118, 0.6729, 0.2242, 0.6729, 0.6882, 0.6729, 0.6882, 0.6729, 0.6882, 0.6729, 0.6882, 0.6729, 0.7816, 0.5958, 0.875, 0.5958, 0.875, 0.6729, 0.7816, 0.6729, 0.3181, 0.5958, 0.375, 0.5958, 0.375, 0.6729, 0.3181, 0.6729, 0.457, 0.25, 0.4598, 0.1603, 0.4598, 0.1603, 0.457, 0.25, 0.5661, 0.1542, 0.5685, 0.07711, 0.625, 0.07711, 0.625, 0.1542, 0.462, 0.1542, 0.4645, 0.07711, 0.5661, 0.07711, 0.5636, 0.1542, 0.5446, 0.8132, 0.5446, 0.8132, 0.5446, 0.8132, 0.5446, 0.8132, 0.625, 0.5958, 0.6819, 0.5958, 0.6819, 0.6729, 0.625, 0.6729, 0.2242, 0.5897, 0.3118, 0.5897, 0.3118, 0.5897, 0.2242, 0.5897, 0.2184, 0.5958, 0.125, 0.5958, 0.125, 0.5958, 0.2184, 0.5958, 0.4727, 0.8069, 0.4727, 0.8069, 0.4727, 0.8069, 0.4727, 0.8069, 0.375, 0.75, 0.4749, 0.75, 0.4727, 0.8069, 0.375, 0.8069, 0.5646, 0.5897, 0.5829, 0.5, 0.5829, 0.5, 0.5646, 0.5897, 0.5578, 0.9066, 0.5709, 1.0, 0.5709, 1.0, 0.5578, 0.9066, 0.625, 0.6793, 0.6819, 0.6793, 0.6819, 0.75, 0.625, 0.75, 0.4625, 0.5897, 0.4625, 0.5897, 0.4625, 0.5897, 0.4625, 0.5897, 0.5846, 0.5, 0.5797, 0.4431, 0.625, 0.4431, 0.625, 0.5, 0.4542, 0.5, 0.4552, 0.4431, 0.5778, 0.4431, 0.5829, 0.5, 0.7816, 0.6729, 0.875, 0.6729, 0.875, 0.6729, 0.7816, 0.6729, 0.625, 0.5, 0.6819, 0.5, 0.6819, 0.5897, 0.625, 0.5897, 0.5477, 0.6729, 0.5508, 0.6729, 0.5508, 0.6729, 0.5477, 0.6729, 0.5438, 0.8069, 0.625, 0.8069, 0.625, 0.8069, 0.5438, 0.8069, 0.6882, 0.5, 0.6882, 0.5897, 0.6882, 0.5897, 0.6882, 0.5, 0.4749, 0.8069, 0.5403, 0.8069, 0.5403, 0.8069, 0.4749, 0.8069, 0.4707, 0.6793, 0.4773, 0.75, 0.4773, 0.75, 0.4707, 0.6793, 0.3118, 0.5897, 0.3118, 0.5, 0.3118, 0.5, 0.3118, 0.5897, 0.7758, 0.6729, 0.7758, 0.6729, 0.7758, 0.6729, 0.7758, 0.6729, 0.6882, 0.5958, 0.7758, 0.5958, 0.7758, 0.6729, 0.6882, 0.6729, 0.5634, 0.1603, 0.4618, 0.1603, 0.4618, 0.1603, 0.5634, 0.1603, 0.7758, 0.5958, 0.6882, 0.5958, 0.6882, 0.5958, 0.7758, 0.5958, 0.4552, 0.3492, 0.4552, 0.3492, 0.4552, 0.3492, 0.4552, 0.3492, 0.375, 0.8132, 0.4724, 0.8132, 0.4689, 0.9008, 0.375, 0.9008, 0.5829, 0.5, 0.5778, 0.4431, 0.5778, 0.4431, 0.5829, 0.5, 0.5772, 0.4368, 0.5693, 0.3492, 0.5693, 0.3492, 0.5772, 0.4368, 0.6882, 0.6793, 0.7758, 0.6793, 0.7758, 0.75, 0.6882, 0.75, 0.4618, 0.1603, 0.4618, 0.1603, 0.4618, 0.1603, 0.4618, 0.1603, 0.5791, 0.4368, 0.5716, 0.3492, 0.625, 0.3492, 0.625, 0.4368, 0.4554, 0.4368, 0.457, 0.3492, 0.5693, 0.3492, 0.5772, 0.4368, 0.4625, 0.07711, 0.4625, 0.07711, 0.4625, 0.07711, 0.4625, 0.07711, 0.6882, 0.5, 0.7758, 0.5, 0.7758, 0.5897, 0.6882, 0.5897, 0.4689, 0.9008, 0.4711, 0.9008, 0.4711, 0.9008, 0.4689, 0.9008, 0.4727, 0.8069, 0.4749, 0.75, 0.4749, 0.75, 0.4727, 0.8069, 0.2242, 0.6793, 0.2242, 0.75, 0.2242, 0.75, 0.2242, 0.6793, 0.7758, 0.5897, 0.7758, 0.5, 0.7758, 0.5, 0.7758, 0.5897, 0.625, 0.6729, 0.6819, 0.6729, 0.6819, 0.6729, 0.625, 0.6729, 0.7816, 0.6793, 0.7816, 0.6793, 0.7816, 0.6793, 0.7816, 0.6793, 0.5693, 0.3492, 0.457, 0.3492, 0.457, 0.3492, 0.5693, 0.3492, 0.5686, 1.0, 0.555, 0.9066, 0.5578, 0.9066, 0.5709, 1.0, 0.5791, 0.4368, 0.5791, 0.4368, 0.5791, 0.4368, 0.5791, 0.4368, 0.5541, 0.9008, 0.5413, 0.8132, 0.5446, 0.8132, 0.557, 0.9008, 0.625, 0.1603, 0.5659, 0.1603, 0.5659, 0.1603, 0.625, 0.1603, 0.5605, 0.25, 0.5634, 0.1603, 0.5659, 0.1603, 0.5631, 0.25, 0.532, 0.75, 0.5464, 0.6793, 0.5496, 0.6793, 0.5358, 0.75, 0.4686, 0.6793, 0.4686, 0.6793, 0.4686, 0.6793, 0.4686, 0.6793, 0.5403, 0.8069, 0.532, 0.75, 0.5358, 0.75, 0.5438, 0.8069, 0.5663, 0.07067, 0.5686, 0.0, 0.5709, 0.0, 0.5687, 0.07067, 0.5688, 0.3434, 0.5605, 0.25, 0.5631, 0.25, 0.5711, 0.3434, 0.5646, 0.5897, 0.5829, 0.5, 0.5846, 0.5, 0.5671, 0.5897, 0.7816, 0.5897, 0.875, 0.5897, 0.875, 0.5897, 0.7816, 0.5897, 0.5477, 0.6729, 0.5634, 0.5958, 0.5659, 0.5958, 0.5508, 0.6729, 0.7816, 0.6793, 0.7816, 0.75, 0.7816, 0.75, 0.7816, 0.6793, 0.5636, 0.1542, 0.5661, 0.07711, 0.5685, 0.07711, 0.5661, 0.1542, 0.5496, 0.6793, 0.5496, 0.6793, 0.5496, 0.6793, 0.5496, 0.6793, 0.5829, 0.5, 0.5778, 0.4431, 0.5797, 0.4431, 0.5846, 0.5, 0.4687, 0.9066, 0.4687, 0.9066, 0.4687, 0.9066, 0.4687, 0.9066, 0.5772, 0.4368, 0.5693, 0.3492, 0.5716, 0.3492, 0.5791, 0.4368, 0.5646, 0.5897, 0.5646, 0.5897, 0.5646, 0.5897, 0.5646, 0.5897, 0.375, 0.5897, 0.4605, 0.5897, 0.4605, 0.5897, 0.375, 0.5897, 0.3181, 0.6729, 0.375, 0.6729, 0.375, 0.6729, 0.3181, 0.6729, 0.625, 0.3492, 0.5716, 0.3492, 0.5716, 0.3492, 0.625, 0.3492, 0.3181, 0.5, 0.3181, 0.5897, 0.3181, 0.5897, 0.3181, 0.5, 0.6819, 0.5897, 0.6819, 0.5, 0.6819, 0.5, 0.6819, 0.5897, 0.5685, 0.07711, 0.5661, 0.1542, 0.5661, 0.1542, 0.5685, 0.07711, 0.5659, 0.5958, 0.5508, 0.6729, 0.5508, 0.6729, 0.5659, 0.5958, 0.5709, 0.0, 0.5687, 0.07067, 0.5687, 0.07067, 0.5709, 0.0, 0.5631, 0.25, 0.5711, 0.3434, 0.5711, 0.3434, 0.5631, 0.25, 0.5663, 0.07067, 0.5686, 0.0, 0.5686, 0.0, 0.5663, 0.07067, 0.5605, 0.25, 0.5634, 0.1603, 0.5634, 0.1603, 0.5605, 0.25, 0.5846, 0.5, 0.5671, 0.5897, 0.5671, 0.5897, 0.5846, 0.5, 0.3181, 0.5897, 0.3181, 0.5897, 0.3181, 0.5897, 0.3181, 0.5897, 0.5659, 0.1603, 0.5659, 0.1603, 0.5659, 0.1603, 0.5659, 0.1603, 0.5686, 1.0, 0.555, 0.9066, 0.555, 0.9066, 0.5686, 1.0, 0.5496, 0.6793, 0.5464, 0.6793, 0.5464, 0.6793, 0.5496, 0.6793, 0.5541, 0.9008, 0.5413, 0.8132, 0.5413, 0.8132, 0.5541, 0.9008, 0.5403, 0.8069, 0.532, 0.75, 0.532, 0.75, 0.5403, 0.8069, 0.5716, 0.3492, 0.5791, 0.4368, 0.5791, 0.4368, 0.5716, 0.3492, 0.463, 0.5958, 0.4625, 0.5897, 0.5646, 0.5897, 0.5634, 0.5958, 0.5659, 0.5958, 0.5671, 0.5897, 0.625, 0.5897, 0.625, 0.5958, 0.4689, 0.9008, 0.4724, 0.8132, 0.4724, 0.8132, 0.4689, 0.9008, 0.5634, 0.5958, 0.5646, 0.5897, 0.5646, 0.5897, 0.5634, 0.5958, 0.375, 0.1542, 0.46, 0.1542, 0.4598, 0.1603, 0.375, 0.1603, 0.375, 0.5897, 0.4605, 0.5897, 0.461, 0.5958, 0.375, 0.5958, 0.4687, 0.9066, 0.375, 0.9066, 0.375, 0.9066, 0.4687, 0.9066, 0.125, 0.5897, 0.2184, 0.5897, 0.2184, 0.5958, 0.125, 0.5958, 0.2242, 0.5897, 0.3118, 0.5897, 0.3118, 0.5958, 0.2242, 0.5958, 0.125, 0.6729, 0.2184, 0.6729, 0.2184, 0.6729, 0.125, 0.6729, 0.7816, 0.5897, 0.875, 0.5897, 0.875, 0.5958, 0.7816, 0.5958, 0.3181, 0.5897, 0.375, 0.5897, 0.375, 0.5958, 0.3181, 0.5958, 0.461, 0.5958, 0.461, 0.5958, 0.461, 0.5958, 0.461, 0.5958, 0.5659, 0.1603, 0.5661, 0.1542, 0.625, 0.1542, 0.625, 0.1603, 0.4618, 0.1603, 0.462, 0.1542, 0.5636, 0.1542, 0.5634, 0.1603, 0.5778, 0.4431, 0.4552, 0.4431, 0.4552, 0.4431, 0.5778, 0.4431, 0.625, 0.5897, 0.6819, 0.5897, 0.6819, 0.5958, 0.625, 0.5958, 0.5688, 0.3434, 0.5688, 0.3434, 0.5688, 0.3434, 0.5688, 0.3434, 0.6882, 0.5897, 0.7758, 0.5897, 0.7758, 0.5958, 0.6882, 0.5958, 0.5634, 0.5958, 0.5646, 0.5897, 0.5671, 0.5897, 0.5659, 0.5958, 0.5634, 0.1603, 0.5636, 0.1542, 0.5661, 0.1542, 0.5659, 0.1603, 0.5661, 0.1542, 0.5659, 0.1603, 0.5659, 0.1603, 0.5661, 0.1542, 0.5671, 0.5897, 0.5659, 0.5958, 0.5659, 0.5958, 0.5671, 0.5897, 0.5634, 0.1603, 0.5636, 0.1542, 0.5636, 0.1542, 0.5634, 0.1603, 0.625, 0.5958, 0.5659, 0.5958, 0.5659, 0.5958, 0.625, 0.5958, 0.5634, 0.5958, 0.463, 0.5958, 0.463, 0.5958, 0.5634, 0.5958, 0.4689, 0.9008, 0.4689, 0.9008, 0.4689, 0.9008, 0.4689, 0.9008, 0.5661, 0.1542, 0.5661, 0.1542, 0.5661, 0.1542, 0.5661, 0.1542, 0.625, 0.4431, 0.5797, 0.4431, 0.5797, 0.4431, 0.625, 0.4431, 0.2242, 0.5897, 0.2242, 0.5897, 0.2242, 0.5897, 0.2242, 0.5897, 0.875, 0.5958, 0.7816, 0.5958, 0.7816, 0.5958, 0.875, 0.5958, 0.3118, 0.5958, 0.2242, 0.5958, 0.2242, 0.5958, 0.3118, 0.5958, 0.5659, 0.5958, 0.5659, 0.5958, 0.5659, 0.5958, 0.5659, 0.5958, 0.375, 0.5958, 0.3181, 0.5958, 0.3181, 0.5958, 0.375, 0.5958, 0.5659, 0.1603, 0.5634, 0.1603, 0.5634, 0.1603, 0.5659, 0.1603, 0.3118, 0.5958, 0.3118, 0.5897, 0.3118, 0.5897, 0.3118, 0.5958, 0.5671, 0.5897, 0.5671, 0.5897, 0.5671, 0.5897, 0.5671, 0.5897, 0.4711, 0.9008, 0.4711, 0.9008, 0.4711, 0.9008, 0.4711, 0.9008, 0.6882, 0.5958, 0.6882, 0.5958, 0.6882, 0.5958, 0.6882, 0.5958, 0.5646, 0.5897, 0.5671, 0.5897, 0.5671, 0.5897, 0.5646, 0.5897, 0.4749, 0.75, 0.4686, 0.6793, 0.4686, 0.6793, 0.4749, 0.75, 0.5634, 0.5958, 0.5634, 0.5958, 0.5634, 0.5958, 0.5634, 0.5958, 0.461, 0.5958, 0.375, 0.5958, 0.375, 0.5958, 0.461, 0.5958, 0.5661, 0.1542, 0.625, 0.1542, 0.625, 0.1542, 0.5661, 0.1542, 0.625, 0.5897, 0.6819, 0.5897, 0.6819, 0.5897, 0.625, 0.5897, 0.375, 0.1542, 0.46, 0.1542, 0.46, 0.1542, 0.375, 0.1542, 0.462, 0.1542, 0.5636, 0.1542, 0.5636, 0.1542, 0.462, 0.1542, 0.125, 0.5897, 0.2184, 0.5897, 0.2184, 0.5897, 0.125, 0.5897, 0.4687, 0.9066, 0.4708, 0.9066, 0.467, 1.0, 0.4649, 1.0, 0.4598, 0.1603, 0.4618, 0.1603, 0.4589, 0.25, 0.457, 0.25, 0.4686, 0.6793, 0.4707, 0.6793, 0.4773, 0.75, 0.4749, 0.75, 0.4534, 0.4431, 0.4552, 0.4431, 0.4542, 0.5, 0.4524, 0.5, 0.5711, 0.3434, 0.625, 0.3434, 0.625, 0.3434, 0.5711, 0.3434, 0.4649, 0.0, 0.467, 0.0, 0.4647, 0.07067, 0.4627, 0.07067, 0.4524, 0.5, 0.4542, 0.5, 0.4625, 0.5897, 0.4605, 0.5897, 0.46, 0.1542, 0.462, 0.1542, 0.462, 0.1542, 0.46, 0.1542, 0.4552, 0.3492, 0.457, 0.3492, 0.4554, 0.4368, 0.4535, 0.4368, 0.6882, 0.5897, 0.6882, 0.5958, 0.6882, 0.5958, 0.6882, 0.5897, 0.457, 0.25, 0.4589, 0.25, 0.4571, 0.3434, 0.4553, 0.3434, 0.7758, 0.75, 0.7758, 0.6793, 0.7758, 0.6793, 0.7758, 0.75, 0.4618, 0.1603, 0.4598, 0.1603, 0.4598, 0.1603, 0.4618, 0.1603, 0.4605, 0.5897, 0.4625, 0.5897, 0.4625, 0.5897, 0.4605, 0.5897, 0.4625, 0.07711, 0.4645, 0.07711, 0.462, 0.1542, 0.46, 0.1542, 0.5663, 0.07067, 0.5687, 0.07067, 0.5687, 0.07067, 0.5663, 0.07067, 0.461, 0.5958, 0.463, 0.5958, 0.4701, 0.6729, 0.468, 0.6729, 0.4749, 0.75, 0.4773, 0.75, 0.4749, 0.8069, 0.4727, 0.8069, 0.6819, 0.5958, 0.6819, 0.5897, 0.6819, 0.5958, 0.4724, 0.8132, 0.4747, 0.8132, 0.4711, 0.9008, 0.4689, 0.9008, 0.7758, 0.5897, 0.7758, 0.5897, 0.7758, 0.5897, 0.7758, 0.5897, 0.46, 0.1542, 0.462, 0.1542, 0.4618, 0.1603, 0.4598, 0.1603, 0.4605, 0.5897, 0.4625, 0.5897, 0.463, 0.5958, 0.461, 0.5958, 0.463, 0.5958, 0.461, 0.5958, 0.461, 0.5958, 0.463, 0.5958, 0.4553, 0.3434, 0.457, 0.25, 0.457, 0.25, 0.4553, 0.3434, 0.5797, 0.4431, 0.5778, 0.4431, 0.5778, 0.4431, 0.5797, 0.4431, 0.467, 0.0, 0.4647, 0.07067, 0.4647, 0.07067, 0.467, 0.0, 0.6819, 0.75, 0.6819, 0.6793, 0.6819, 0.6793, 0.6819, 0.75, 0.4598, 0.1603, 0.46, 0.1542, 0.46, 0.1542, 0.4598, 0.1603, 0.4708, 0.9066, 0.467, 1.0, 0.467, 1.0, 0.4708, 0.9066, 0.4535, 0.4368, 0.4552, 0.3492, 0.4552, 0.3492, 0.4535, 0.4368, 0.4707, 0.6793, 0.4707, 0.6793, 0.4707, 0.6793, 0.4707, 0.6793, 0.4747, 0.8132, 0.4711, 0.9008, 0.4711, 0.9008, 0.4747, 0.8132, 0.4773, 0.75, 0.4749, 0.8069, 0.4749, 0.8069, 0.4773, 0.75, 0.4598, 0.1603, 0.4598, 0.1603, 0.4598, 0.1603, 0.4598, 0.1603, 0.457, 0.3492, 0.4554, 0.4368, 0.4554, 0.4368, 0.457, 0.3492, 0.4552, 0.4431, 0.4542, 0.5, 0.4542, 0.5, 0.4552, 0.4431, 0.4605, 0.5897, 0.4524, 0.5, 0.4524, 0.5, 0.4605, 0.5897, 0.6882, 0.6729, 0.7758, 0.6729, 0.7758, 0.6729, 0.6882, 0.6729, 0.463, 0.5958, 0.4701, 0.6729, 0.4701, 0.6729, 0.463, 0.5958, 0.462, 0.1542, 0.462, 0.1542, 0.462, 0.1542, 0.462, 0.1542, 0.4627, 0.07067, 0.4649, 0.0, 0.4649, 0.0, 0.4627, 0.07067, 0.462, 0.1542, 0.4618, 0.1603, 0.4618, 0.1603, 0.462, 0.1542, 0.46, 0.1542, 0.46, 0.1542, 0.46, 0.1542, 0.46, 0.1542, 0.4645, 0.07711, 0.462, 0.1542, 0.462, 0.1542, 0.4645, 0.07711, 0.6882, 0.6793, 0.6819, 0.6793, 0.6819, 0.6793, 0.6882, 0.6793, 0.4542, 0.5, 0.4625, 0.5897, 0.4625, 0.5897, 0.4542, 0.5, 0.4524, 0.5, 0.4534, 0.4431, 0.4534, 0.4431, 0.4524, 0.5, 0.4749, 0.8069, 0.4747, 0.8132, 0.4747, 0.8132, 0.4749, 0.8069, 0.6819, 0.5, 0.6882, 0.5, 0.6882, 0.5897, 0.6819, 0.5897, 0.375, 0.6729, 0.468, 0.6729, 0.468, 0.6729, 0.375, 0.6729, 0.4552, 0.4431, 0.4554, 0.4368, 0.5772, 0.4368, 0.5778, 0.4431, 0.5797, 0.4431, 0.5791, 0.4368, 0.625, 0.4368, 0.625, 0.4431, 0.6819, 0.6793, 0.6882, 0.6793, 0.6882, 0.75, 0.6819, 0.75, 0.5791, 0.4368, 0.5797, 0.4431, 0.5797, 0.4431, 0.5791, 0.4368, 0.375, 0.8069, 0.4727, 0.8069, 0.4724, 0.8132, 0.375, 0.8132, 0.3118, 0.5897, 0.3181, 0.5897, 0.3181, 0.5897, 0.3118, 0.5897, 0.4534, 0.4431, 0.4535, 0.4368, 0.4535, 0.4368, 0.4534, 0.4431, 0.6819, 0.5958, 0.6882, 0.5958, 0.6882, 0.6729, 0.6819, 0.6729, 0.3118, 0.5958, 0.3181, 0.5958, 0.3181, 0.6729, 0.3118, 0.6729, 0.375, 0.4368, 0.4535, 0.4368, 0.4534, 0.4431, 0.375, 0.4431, 0.3118, 0.5, 0.3181, 0.5, 0.3181, 0.5897, 0.3118, 0.5897, 0.5464, 0.6793, 0.5464, 0.6793, 0.5464, 0.6793, 0.5464, 0.6793, 0.4747, 0.8132, 0.4749, 0.8069, 0.5403, 0.8069, 0.5413, 0.8132, 0.5446, 0.8132, 0.5438, 0.8069, 0.625, 0.8069, 0.625, 0.8132, 0.3118, 0.6793, 0.3181, 0.6793, 0.3181, 0.75, 0.3118, 0.75, 0.5778, 0.4431, 0.5772, 0.4368, 0.5791, 0.4368, 0.5797, 0.4431, 0.5413, 0.8132, 0.5403, 0.8069, 0.5438, 0.8069, 0.5446, 0.8132, 0.5438, 0.8069, 0.5446, 0.8132, 0.5446, 0.8132, 0.5438, 0.8069, 0.5413, 0.8132, 0.5403, 0.8069, 0.5403, 0.8069, 0.5413, 0.8132, 0.5778, 0.4431, 0.5772, 0.4368, 0.5772, 0.4368, 0.5778, 0.4431, 0.6882, 0.5897, 0.6882, 0.5958, 0.6819, 0.5958, 0.3118, 0.5897, 0.3181, 0.5897, 0.3181, 0.5958, 0.3118, 0.5958, 0.6882, 0.5958, 0.6819, 0.5958, 0.6819, 0.5958, 0.6882, 0.5958, 0.3181, 0.5958, 0.3118, 0.5958, 0.3118, 0.5958, 0.3181, 0.5958, 0.6819, 0.5897, 0.6882, 0.5897, 0.6819, 0.5897, 0.4727, 0.8069, 0.4749, 0.8069, 0.4747, 0.8132, 0.4724, 0.8132, 0.4535, 0.4368, 0.4554, 0.4368, 0.4552, 0.4431, 0.4534, 0.4431, 0.4554, 0.4368, 0.4552, 0.4431, 0.4552, 0.4431, 0.4554, 0.4368, 0.4724, 0.8132, 0.4727, 0.8069, 0.4727, 0.8069, 0.4724, 0.8132, 0.4554, 0.4368, 0.5772, 0.4368, 0.5772, 0.4368, 0.4554, 0.4368, 0.5791, 0.4368, 0.625, 0.4368, 0.625, 0.4368, 0.5791, 0.4368, 0.375, 0.4368, 0.4535, 0.4368, 0.4535, 0.4368, 0.375, 0.4368, 0.3118, 0.5897, 0.3118, 0.5897, 0.3118, 0.5897, 0.3118, 0.5897, 0.4727, 0.8069, 0.4749, 0.8069, 0.4749, 0.8069, 0.4727, 0.8069, 0.6819, 0.5897, 0.6819, 0.5897, 0.6819, 0.5897, 0.3118, 0.75, 0.3118, 0.6793, 0.3118, 0.6793, 0.3118, 0.75, 0.4552, 0.4431, 0.4534, 0.4431, 0.4534, 0.4431, 0.4552, 0.4431, 0.4534, 0.4431, 0.4534, 0.4431, 0.4534, 0.4431, 0.4534, 0.4431, 0.4724, 0.8132, 0.375, 0.8132, 0.375, 0.8132, 0.4724, 0.8132, 0.4747, 0.8132, 0.4747, 0.8132, 0.4747, 0.8132, 0.4747, 0.8132, 0.3181, 0.5958, 0.3181, 0.6729, 0.3181, 0.6729, 0.3181, 0.5958, 0.6882, 0.6793, 0.6882, 0.75, 0.6882, 0.75, 0.6882, 0.6793, 0.4749, 0.8069, 0.4749, 0.8069, 0.4749, 0.8069, 0.4749, 0.8069, 0.4535, 0.4368, 0.4535, 0.4368, 0.4535, 0.4368, 0.4535, 0.4368, 0.6819, 0.6729, 0.6819, 0.5958, 0.6819, 0.5958, 0.6819, 0.6729, 0.5446, 0.8132, 0.5413, 0.8132, 0.5413, 0.8132, 0.5446, 0.8132, 0.5772, 0.4368, 0.5791, 0.4368, 0.5791, 0.4368, 0.5772, 0.4368, 0.4724, 0.8132, 0.4724, 0.8132, 0.4724, 0.8132, 0.4724, 0.8132, 0.6819, 0.5958, 0.6819, 0.5958, 0.6819, 0.5958, 0.6819, 0.5958, 0.4534, 0.4431, 0.375, 0.4431, 0.375, 0.4431, 0.4534, 0.4431, 0.6882, 0.5958, 0.6882, 0.6729, 0.6882, 0.6729, 0.6882, 0.5958, 0.375, 0.8069, 0.4727, 0.8069, 0.4727, 0.8069, 0.375, 0.8069, 0.5403, 0.8069, 0.5403, 0.8069, 0.5403, 0.8069, 0.5403, 0.8069, 0.3118, 0.6729, 0.3118, 0.5958, 0.3118, 0.5958, 0.3118, 0.6729, 0.5413, 0.8132, 0.5413, 0.8132, 0.5413, 0.8132, 0.5413, 0.8132, 0.5797, 0.4431, 0.5797, 0.4431, 0.5797, 0.4431, 0.5797, 0.4431, 0.4552, 0.4431, 0.4552, 0.4431, 0.4552, 0.4431, 0.4552, 0.4431, 0.5778, 0.4431, 0.5778, 0.4431, 0.5778, 0.4431, 0.5778, 0.4431, 0.5403, 0.8069, 0.5438, 0.8069, 0.5438, 0.8069, 0.5403, 0.8069, 0.4554, 0.4368, 0.4554, 0.4368, 0.4554, 0.4368, 0.4554, 0.4368, 0.3181, 0.5897, 0.3181, 0.5958, 0.3181, 0.5958, 0.3181, 0.5897, 0.4645, 0.07711, 0.4647, 0.07067, 0.5663, 0.07067, 0.5661, 0.07711, 0.5685, 0.07711, 0.5687, 0.07067, 0.625, 0.07067, 0.625, 0.07711, 0.3181, 0.6729, 0.375, 0.6729, 0.375, 0.6793, 0.3181, 0.6793, 0.7816, 0.6729, 0.875, 0.6729, 0.875, 0.6793, 0.7816, 0.6793, 0.2242, 0.6729, 0.3118, 0.6729, 0.3118, 0.6793, 0.2242, 0.6793, 0.4647, 0.07067, 0.4645, 0.07711, 0.4645, 0.07711, 0.4647, 0.07067, 0.125, 0.6729, 0.2184, 0.6729, 0.2184, 0.6793, 0.125, 0.6793, 0.4708, 0.9066, 0.4708, 0.9066, 0.4708, 0.9066, 0.4708, 0.9066, 0.5508, 0.6729, 0.5496, 0.6793, 0.5496, 0.6793, 0.5508, 0.6729, 0.375, 0.6729, 0.468, 0.6729, 0.4686, 0.6793, 0.375, 0.6793, 0.4707, 0.6793, 0.4701, 0.6729, 0.5477, 0.6729, 0.5464, 0.6793, 0.5496, 0.6793, 0.5508, 0.6729, 0.625, 0.6729, 0.625, 0.6793, 0.375, 0.07067, 0.4627, 0.07067, 0.4625, 0.07711, 0.375, 0.07711, 0.5687, 0.07067, 0.5685, 0.07711, 0.5685, 0.07711, 0.5687, 0.07067, 0.3118, 0.6793, 0.3118, 0.6729, 0.3118, 0.6729, 0.3118, 0.6793, 0.625, 0.6729, 0.6819, 0.6729, 0.6819, 0.6793, 0.625, 0.6793, 0.6882, 0.6729, 0.6882, 0.6793, 0.6882, 0.6793, 0.6882, 0.6729, 0.6882, 0.6729, 0.7758, 0.6729, 0.7758, 0.6793, 0.6882, 0.6793, 0.4571, 0.3434, 0.5688, 0.3434, 0.5688, 0.3434, 0.4571, 0.3434, 0.5661, 0.07711, 0.5663, 0.07067, 0.5687, 0.07067, 0.5685, 0.07711, 0.5464, 0.6793, 0.5477, 0.6729, 0.5508, 0.6729, 0.5496, 0.6793, 0.3181, 0.6729, 0.3181, 0.6793, 0.3181, 0.6793, 0.3181, 0.6729, 0.5661, 0.07711, 0.5663, 0.07067, 0.5663, 0.07067, 0.5661, 0.07711, 0.5464, 0.6793, 0.5477, 0.6729, 0.5477, 0.6729, 0.5464, 0.6793, 0.6819, 0.6793, 0.6819, 0.6729, 0.6819, 0.6729, 0.6819, 0.6793, 0.468, 0.6729, 0.4701, 0.6729, 0.4707, 0.6793, 0.4686, 0.6793, 0.4627, 0.07067, 0.4647, 0.07067, 0.4645, 0.07711, 0.4625, 0.07711, 0.4701, 0.6729, 0.4707, 0.6793, 0.4707, 0.6793, 0.4701, 0.6729, 0.4625, 0.07711, 0.4627, 0.07067, 0.4627, 0.07067, 0.4625, 0.07711, 0.4686, 0.6793, 0.468, 0.6729, 0.468, 0.6729, 0.4686, 0.6793, 0.6819, 0.6729, 0.6882, 0.6729, 0.6882, 0.6793, 0.6819, 0.6793, 0.3118, 0.6729, 0.3181, 0.6729, 0.3181, 0.6793, 0.3118, 0.6793, 0.3181, 0.6793, 0.3181, 0.6793, 0.3181, 0.6793, 0.3181, 0.6793, 0.5464, 0.6793, 0.4707, 0.6793, 0.4707, 0.6793, 0.5464, 0.6793, 0.3118, 0.6793, 0.3118, 0.6793, 0.3118, 0.6793, 0.3118, 0.6793, 0.5477, 0.6729, 0.5477, 0.6729, 0.5477, 0.6729, 0.5477, 0.6729, 0.625, 0.6793, 0.5496, 0.6793, 0.5496, 0.6793, 0.625, 0.6793, 0.4701, 0.6729, 0.4701, 0.6729, 0.4701, 0.6729, 0.4701, 0.6729, 0.4686, 0.6793, 0.375, 0.6793, 0.375, 0.6793, 0.4686, 0.6793, 0.5687, 0.07067, 0.5687, 0.07067, 0.5687, 0.07067, 0.5687, 0.07067, 0.2184, 0.6793, 0.125, 0.6793, 0.125, 0.6793, 0.2184, 0.6793, 0.875, 0.6793, 0.7816, 0.6793, 0.7816, 0.6793, 0.875, 0.6793, 0.375, 0.07067, 0.4627, 0.07067, 0.4627, 0.07067, 0.375, 0.07067, 0.4708, 0.9066, 0.4687, 0.9066, 0.4687, 0.9066, 0.4708, 0.9066, 0.7758, 0.6793, 0.6882, 0.6793, 0.6882, 0.6793, 0.7758, 0.6793, 0.4627, 0.07067, 0.4627, 0.07067, 0.4627, 0.07067, 0.4627, 0.07067, 0.6819, 0.6793, 0.625, 0.6793, 0.625, 0.6793, 0.6819, 0.6793, 0.5685, 0.07711, 0.5685, 0.07711, 0.5685, 0.07711, 0.5685, 0.07711, 0.2242, 0.6729, 0.3118, 0.6729, 0.3118, 0.6729, 0.2242, 0.6729, 0.5508, 0.6729, 0.5508, 0.6729, 0.5508, 0.6729, 0.5508, 0.6729, 0.4707, 0.6793, 0.4686, 0.6793, 0.4686, 0.6793, 0.4707, 0.6793, 0.4627, 0.07067, 0.4647, 0.07067, 0.4647, 0.07067, 0.4627, 0.07067, 0.4645, 0.07711, 0.4625, 0.07711, 0.4625, 0.07711, 0.4645, 0.07711, 0.375, 0.6793, 0.3181, 0.6793, 0.3181, 0.6793, 0.375, 0.6793, 0.4701, 0.6729, 0.5477, 0.6729, 0.5477, 0.6729, 0.4701, 0.6729, 0.468, 0.6729, 0.4701, 0.6729, 0.4701, 0.6729, 0.468, 0.6729, 0.5508, 0.6729, 0.625, 0.6729, 0.625, 0.6729, 0.5508, 0.6729, 0.6819, 0.6729, 0.6819, 0.6729, 0.6819, 0.6729, 0.6819, 0.6729, 0.3118, 0.6729, 0.3181, 0.6729, 0.3181, 0.6729, 0.3118, 0.6729, 0.4645, 0.07711, 0.4645, 0.07711, 0.4645, 0.07711, 0.4645, 0.07711, 0.3181, 0.6793, 0.3118, 0.6793, 0.3118, 0.6793, 0.3181, 0.6793, 0.4647, 0.07067, 0.4647, 0.07067, 0.4647, 0.07067, 0.4647, 0.07067, 0.4625, 0.07711, 0.375, 0.07711, 0.375, 0.07711, 0.4625, 0.07711, 0.6819, 0.6793, 0.6819, 0.6793, 0.6819, 0.6793, 0.6819, 0.6793, 0.4687, 0.9066, 0.4689, 0.9008, 0.4689, 0.9008, 0.4687, 0.9066, 0.4711, 0.9008, 0.4708, 0.9066, 0.4708, 0.9066, 0.4711, 0.9008, 0.2242, 0.6793, 0.2184, 0.6793, 0.2184, 0.6793, 0.2242, 0.6793, 0.7758, 0.5, 0.7816, 0.5, 0.7816, 0.5897, 0.7758, 0.5897, 0.457, 0.3492, 0.4571, 0.3434, 0.5688, 0.3434, 0.5693, 0.3492, 0.5716, 0.3492, 0.5711, 0.3434, 0.625, 0.3434, 0.625, 0.3492, 0.7758, 0.6793, 0.7816, 0.6793, 0.7816, 0.75, 0.7758, 0.75, 0.5693, 0.3492, 0.5688, 0.3434, 0.5688, 0.3434, 0.5693, 0.3492, 0.5711, 0.3434, 0.5716, 0.3492, 0.5716, 0.3492, 0.5711, 0.3434, 0.557, 0.9008, 0.5578, 0.9066, 0.5578, 0.9066, 0.557, 0.9008, 0.375, 0.9008, 0.4689, 0.9008, 0.4687, 0.9066, 0.375, 0.9066, 0.4552, 0.3492, 0.4553, 0.3434, 0.4553, 0.3434, 0.4552, 0.3492, 0.2242, 0.5958, 0.2184, 0.5958, 0.2184, 0.5958, 0.2242, 0.5958, 0.4571, 0.3434, 0.457, 0.3492, 0.457, 0.3492, 0.4571, 0.3434, 0.7758, 0.5958, 0.7816, 0.5958, 0.7816, 0.6729, 0.7758, 0.6729, 0.2184, 0.5958, 0.2242, 0.5958, 0.2242, 0.6729, 0.2184, 0.6729, 0.375, 0.3434, 0.4553, 0.3434, 0.4552, 0.3492, 0.375, 0.3492, 0.2184, 0.6793, 0.2242, 0.6793, 0.2242, 0.75, 0.2184, 0.75, 0.5578, 0.9066, 0.557, 0.9008, 0.625, 0.9008, 0.625, 0.9066, 0.4708, 0.9066, 0.4711, 0.9008, 0.5541, 0.9008, 0.555, 0.9066, 0.2184, 0.5, 0.2242, 0.5, 0.2242, 0.5897, 0.2184, 0.5897, 0.5693, 0.3492, 0.5688, 0.3434, 0.5711, 0.3434, 0.5716, 0.3492, 0.2184, 0.6729, 0.2242, 0.6729, 0.2242, 0.6729, 0.2184, 0.6729, 0.555, 0.9066, 0.5541, 0.9008, 0.557, 0.9008, 0.5578, 0.9066, 0.555, 0.9066, 0.5541, 0.9008, 0.5541, 0.9008, 0.555, 0.9066, 0.7758, 0.5897, 0.7816, 0.5897, 0.7816, 0.5958, 0.7758, 0.5958, 0.2184, 0.5897, 0.2242, 0.5897, 0.2242, 0.5958, 0.2184, 0.5958, 0.7816, 0.5958, 0.7758, 0.5958, 0.7758, 0.5958, 0.7816, 0.5958, 0.2184, 0.5897, 0.2242, 0.5897, 0.2242, 0.5897, 0.2184, 0.5897, 0.7758, 0.5897, 0.7816, 0.5897, 0.7816, 0.5897, 0.7758, 0.5897, 0.7816, 0.6793, 0.7758, 0.6793, 0.7758, 0.6793, 0.7816, 0.6793, 0.4689, 0.9008, 0.4711, 0.9008, 0.4708, 0.9066, 0.4687, 0.9066, 0.4553, 0.3434, 0.4571, 0.3434, 0.457, 0.3492, 0.4552, 0.3492, 0.7758, 0.6729, 0.7816, 0.6729, 0.7816, 0.6793, 0.7758, 0.6793, 0.2184, 0.6729, 0.2242, 0.6729, 0.2242, 0.6793, 0.2184, 0.6793, 0.7758, 0.6729, 0.7816, 0.6729, 0.7816, 0.6729, 0.7758, 0.6729, 0.7758, 0.6793, 0.7758, 0.6793, 0.7758, 0.6793, 0.7758, 0.6793, 0.7816, 0.6729, 0.7816, 0.6793, 0.7816, 0.6793, 0.7816, 0.6729, 0.2184, 0.6729, 0.2184, 0.5958, 0.2184, 0.5958, 0.2184, 0.6729, 0.7758, 0.5958, 0.7758, 0.5958, 0.7758, 0.5958, 0.7758, 0.5958, 0.2242, 0.5, 0.2242, 0.5897, 0.2242, 0.5897, 0.2242, 0.5, 0.7816, 0.5958, 0.7816, 0.6729, 0.7816, 0.6729, 0.7816, 0.5958, 0.5711, 0.3434, 0.5711, 0.3434, 0.5711, 0.3434, 0.5711, 0.3434, 0.2242, 0.6793, 0.2242, 0.6793, 0.2242, 0.6793, 0.2242, 0.6793, 0.5716, 0.3492, 0.5716, 0.3492, 0.5716, 0.3492, 0.5716, 0.3492, 0.2184, 0.5958, 0.2184, 0.5897, 0.2184, 0.5897, 0.2184, 0.5958, 0.7816, 0.5897, 0.7816, 0.5958, 0.7816, 0.5958, 0.7816, 0.5897, 0.2242, 0.5897, 0.2242, 0.5958, 0.2242, 0.5958, 0.2242, 0.5897, 0.2242, 0.6729, 0.2242, 0.6729, 0.2242, 0.6729, 0.2242, 0.6729, 0.7758, 0.5958, 0.7758, 0.5897, 0.7758, 0.5897, 0.7758, 0.5958, 0.2184, 0.6793, 0.2184, 0.6793, 0.2184, 0.6793, 0.2184, 0.6793, 0.5541, 0.9008, 0.557, 0.9008, 0.557, 0.9008, 0.5541, 0.9008, 0.2184, 0.75, 0.2184, 0.6793, 0.2184, 0.6793, 0.2184, 0.75, 0.2242, 0.5958, 0.2242, 0.6729, 0.2242, 0.6729, 0.2242, 0.5958, 0.5716, 0.3492, 0.5693, 0.3492, 0.5693, 0.3492, 0.5716, 0.3492, 0.375, 0.3434, 0.4553, 0.3434, 0.4553, 0.3434, 0.375, 0.3434, 0.7816, 0.5958, 0.7816, 0.5958, 0.7816, 0.5958, 0.7816, 0.5958, 0.7758, 0.6729, 0.7758, 0.5958, 0.7758, 0.5958, 0.7758, 0.6729, 0.2184, 0.6729, 0.2184, 0.6729, 0.2184, 0.6729, 0.2184, 0.6729, 0.625, 0.9066, 0.5578, 0.9066, 0.5578, 0.9066, 0.625, 0.9066, 0.2242, 0.5958, 0.2242, 0.5958, 0.2242, 0.5958, 0.2242, 0.5958, 0.555, 0.9066, 0.4708, 0.9066, 0.4708, 0.9066, 0.555, 0.9066, 0.2184, 0.5897, 0.2184, 0.5897, 0.2184, 0.5897, 0.2184, 0.5897, 0.7758, 0.6793, 0.7758, 0.6729, 0.7758, 0.6729, 0.7758, 0.6793, 0.4552, 0.3492, 0.375, 0.3492, 0.375, 0.3492, 0.4552, 0.3492, 0.2242, 0.6729, 0.2242, 0.6793, 0.2242, 0.6793, 0.2242, 0.6729, 0.2184, 0.5897, 0.2184, 0.5, 0.2184, 0.5, 0.2184, 0.5897, 0.375, 0.9008, 0.4689, 0.9008, 0.4689, 0.9008, 0.375, 0.9008, 0.7816, 0.5, 0.7816, 0.5897, 0.7816, 0.5897, 0.7816, 0.5, 0.5578, 0.9066, 0.5578, 0.9066, 0.5578, 0.9066, 0.5578, 0.9066, 0.4553, 0.3434, 0.4571, 0.3434, 0.4571, 0.3434, 0.4553, 0.3434, 0.5693, 0.3492, 0.5693, 0.3492, 0.5693, 0.3492, 0.5693, 0.3492])
me_cube.materials.append(mat_material)
me_cube.use_remesh_preserve_volume = False
me_cube.use_remesh_preserve_attributes = False
me_cube.use_mirror_vertex_groups = False
me_cube.update()

# ---- objects
ob_cube = bpy.data.objects.new('Cube', me_cube)
ob_light = bpy.data.objects.new('Light', light_light)
ob_camera = bpy.data.objects.new('Camera', cam_camera)

# ---- transforms, parenting, visibility, modifiers, constraints
ob_cube.location = (0.0, 0.0, 0.0)
ob_cube.scale = (1.0, 1.0, 2.546)
ob_cube.lock_rotations_4d = False
ob_cube.empty_display_type = 'ARROWS'
ob_cube.lineart.crease_threshold = 0.0
ob_light.location = (4.076, 1.005, 5.904)
ob_light.rotation_euler = (0.6503, 0.05522, 1.866)
ob_light.lock_rotations_4d = False
ob_light.empty_display_type = 'ARROWS'
ob_light.color = (0.0, 0.0, 0.0, 0.0)
ob_light.lineart.crease_threshold = 0.0
ob_camera.location = (7.359, -6.926, 4.958)
ob_camera.rotation_euler = (1.109, 0.0, 0.8149)
ob_camera.lock_rotations_4d = False
ob_camera.empty_display_type = 'ARROWS'
ob_camera.color = (0.0, 0.0, 0.0, 0.0)
ob_camera.display_type = 'WIRE'
ob_camera.lineart.crease_threshold = 0.0

# ---- collection membership
col_collection.objects.link(ob_cube)
col_collection.objects.link(ob_light)
col_collection.objects.link(ob_camera)

# ---- scene / render settings (as saved in the file)
scene.camera = ob_camera
scene.frame_start = 1; scene.frame_end = 250; scene.frame_set(0)
scene.render.engine = 'BLENDER_EEVEE_NEXT'
scene.cycles.use_denoising = False
scene.cycles.samples = 128
scene.cycles.sampling_pattern = 'TABULATED_SOBOL'
scene.cycles.use_adaptive_sampling = False
scene.cycles.use_light_tree = False
scene.view_settings.view_transform = 'Filmic'
bpy.context.view_layer.update()
